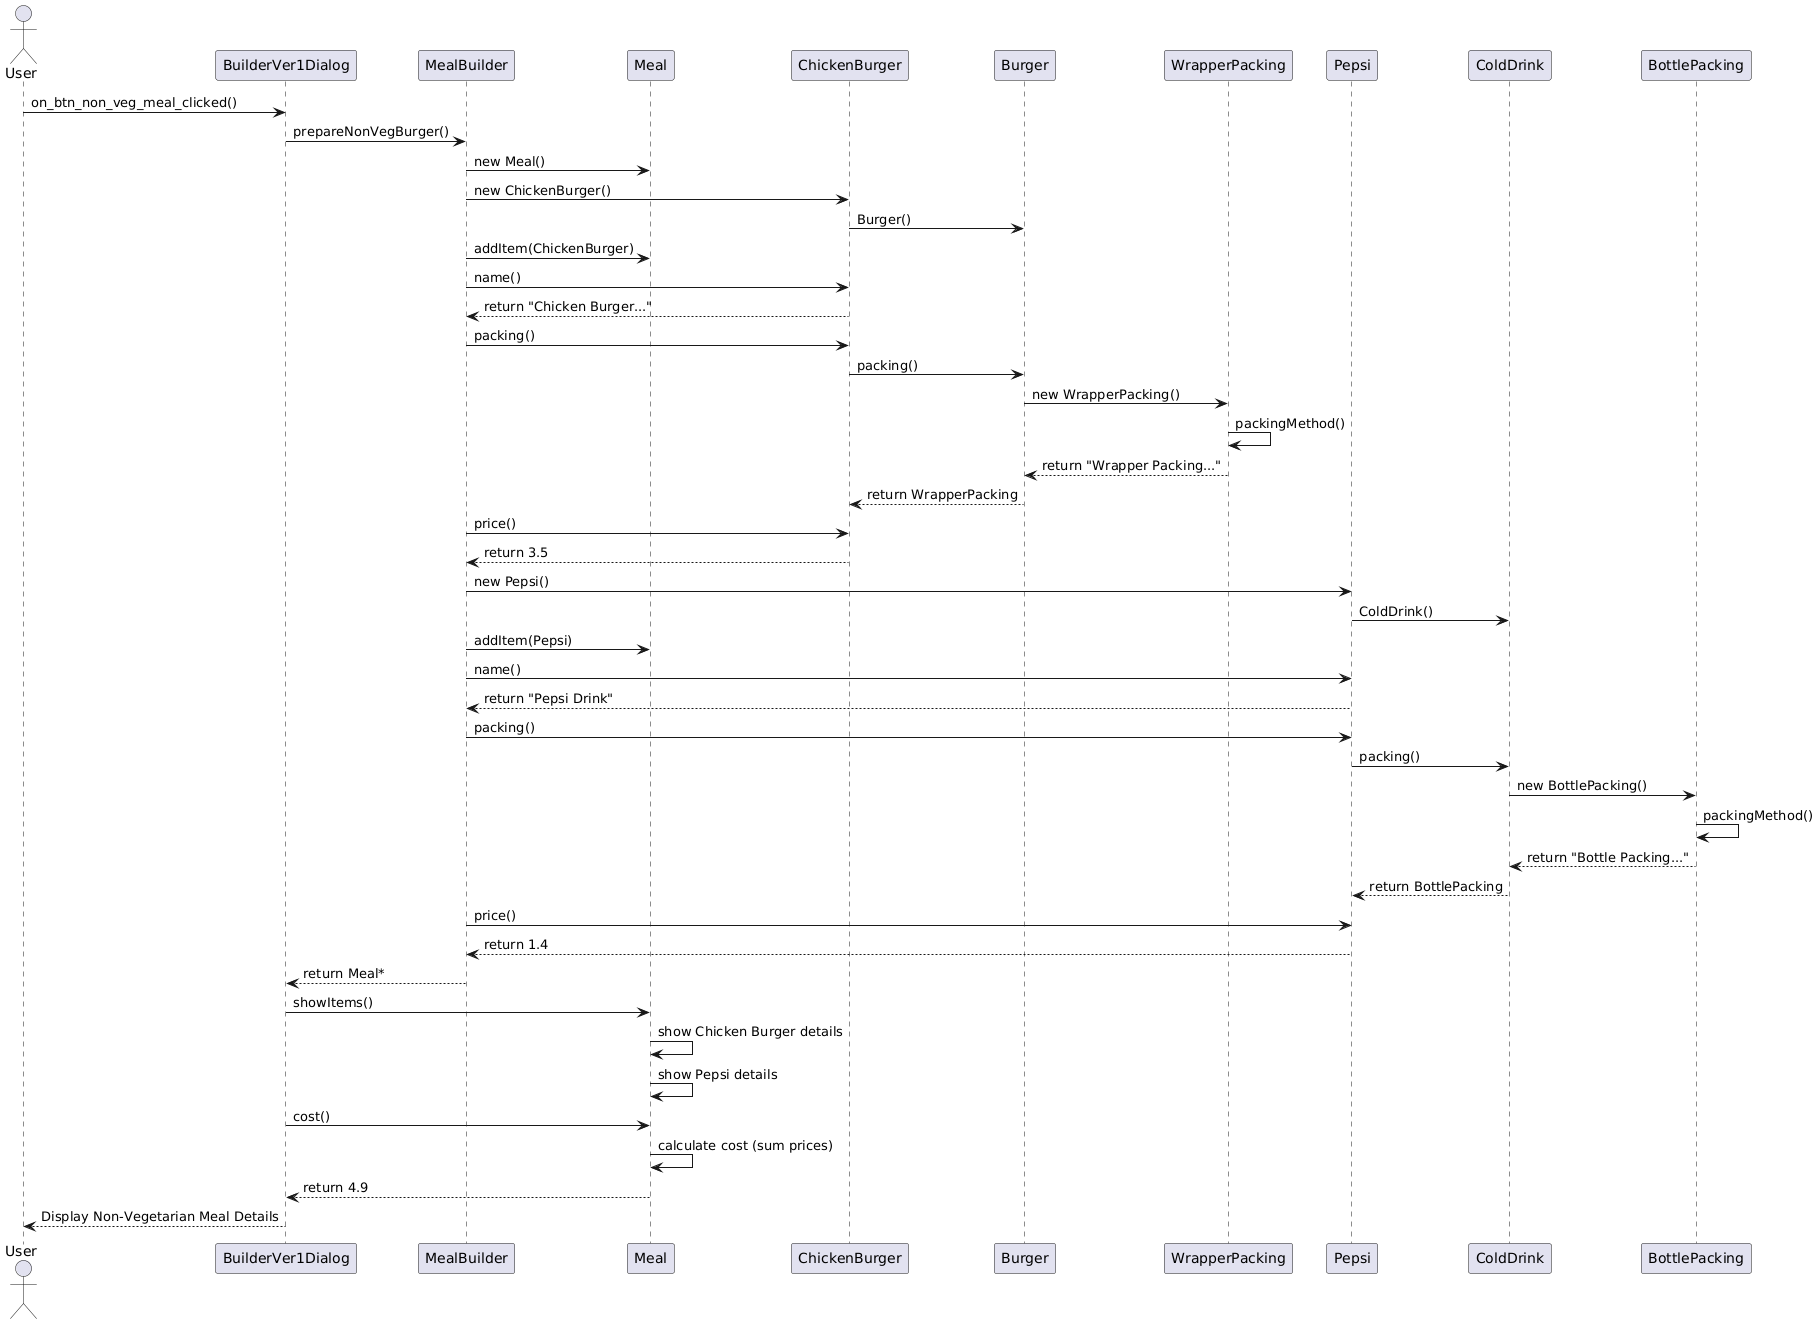

The diagram above was rendered by PlantUML. Its source (embedded in the PNG):
@startuml
actor Client as "User"

Client -> BuilderVer1Dialog : on_btn_non_veg_meal_clicked()
BuilderVer1Dialog -> MealBuilder : prepareNonVegBurger()
MealBuilder -> Meal : new Meal()

'--- Chicken Burger ---
MealBuilder -> ChickenBurger : new ChickenBurger()
ChickenBurger -> Burger : Burger()
MealBuilder -> Meal : addItem(ChickenBurger)
MealBuilder -> ChickenBurger : name()
ChickenBurger --> MealBuilder : return "Chicken Burger..."
MealBuilder -> ChickenBurger : packing()
ChickenBurger -> Burger : packing()
Burger -> WrapperPacking : new WrapperPacking()
WrapperPacking -> WrapperPacking : packingMethod()
WrapperPacking --> Burger : return "Wrapper Packing..."
Burger --> ChickenBurger : return WrapperPacking
MealBuilder -> ChickenBurger : price()
ChickenBurger --> MealBuilder : return 3.5

'--- Pepsi ---
MealBuilder -> Pepsi : new Pepsi()
Pepsi -> ColdDrink : ColdDrink()
MealBuilder -> Meal : addItem(Pepsi)
MealBuilder -> Pepsi : name()
Pepsi --> MealBuilder : return "Pepsi Drink"
MealBuilder -> Pepsi : packing()
Pepsi -> ColdDrink : packing()
ColdDrink -> BottlePacking : new BottlePacking()
BottlePacking -> BottlePacking : packingMethod()
BottlePacking --> ColdDrink : return "Bottle Packing..."
ColdDrink --> Pepsi : return BottlePacking
MealBuilder -> Pepsi : price()
Pepsi --> MealBuilder : return 1.4

MealBuilder --> BuilderVer1Dialog : return Meal*

BuilderVer1Dialog -> Meal : showItems()
Meal -> Meal : show Chicken Burger details
Meal -> Meal : show Pepsi details

BuilderVer1Dialog -> Meal : cost()
Meal -> Meal : calculate cost (sum prices)
Meal --> BuilderVer1Dialog : return 4.9
BuilderVer1Dialog --> Client : Display Non-Vegetarian Meal Details
@enduml